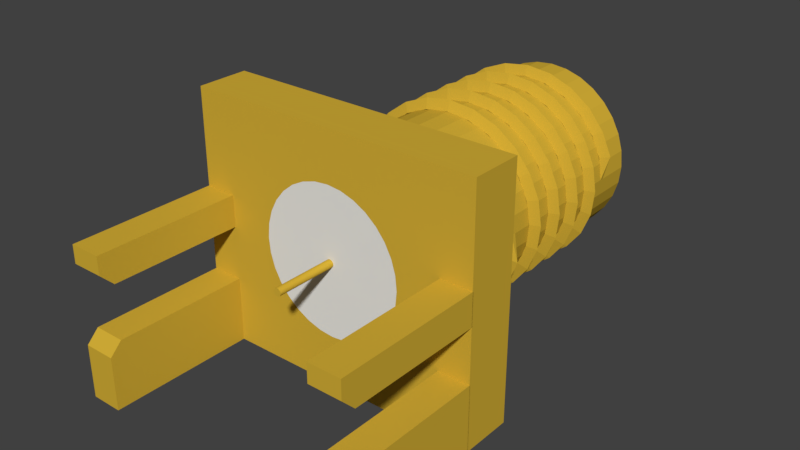 # Source: sma2.blend  (saved by Blender 2.79.0; exported with 4.5.12 LTS)
import bpy
from mathutils import Matrix  # noqa: F401  (used for matrix-valued properties, if any)

bpy.ops.wm.read_factory_settings(use_empty=True)
scene = bpy.context.scene
scene.name = 'Scene'

# ---- collections
col_collection_1 = bpy.data.collections.new('Collection 1'); scene.collection.children.link(col_collection_1)

# ---- materials (node trees are filled in below, after node groups)
mat_shape_1570 = bpy.data.materials.new('SHAPE_1570')
mat_shape_1570.alpha_threshold = 0.0
mat_shape_1570.use_transparent_shadow = False
mat_shape_1570.diffuse_color = (0.6584, 0.4287, 0.0382, 1.0)
mat_shape_1570.specular_color = (0.3, 0.4, 0.15)
mat_shape_1570.roughness = 0.5
mat_shape_1336 = bpy.data.materials.new('SHAPE_1336')
mat_shape_1336.alpha_threshold = 0.0
mat_shape_1336.use_transparent_shadow = False
mat_shape_1336.diffuse_color = (0.824, 0.82, 0.781, 1.0)
mat_shape_1336.specular_color = (0.328, 0.258, 0.172)
mat_shape_1336.roughness = 0.5

# ---- material node trees

# ---- world
world_world = bpy.data.worlds.new('World'); scene.world = world_world
world_world.color = (0.05088, 0.05088, 0.05088)
world_world.use_sun_shadow = False
world_world.sun_shadow_jitter_overblur = 0.0
world_world.cycles.sampling_method = 'MANUAL'

# ---- meshes
me_plane_001 = bpy.data.meshes.new('Plane.001')
me_plane_001.from_pydata([(-2.85, -0.3257, 8.354e-08), (-2.85, -0.1492, 8.354e-08), (-2.85, -0.02868, 1.254e-09), (-2.85, -0.01679, 1.254e-09), (-2.76, -0.284, 0.7396), (-3.074, -0.1075, 0.8237), (-2.76, 0.01298, 0.7396), (-2.76, 0.02487, 0.7396), (-2.475, -0.2423, 1.429), (-2.756, -0.06583, 1.591), (-2.475, 0.05465, 1.429), (-2.475, 0.06654, 1.429), (-2.021, -0.2007, 2.021), (-2.25, -0.02417, 2.25), (-2.021, 0.09632, 2.021), (-2.021, 0.1082, 2.021), (-1.429, -0.159, 2.475), (-1.591, 0.0175, 2.756), (-1.429, 0.138, 2.475), (-1.429, 0.1499, 2.475), (-0.7396, -0.1173, 2.76), (-0.8237, 0.05917, 3.074), (-0.7396, 0.1796, 2.76), (-0.7396, 0.1915, 2.76), (2.084e-07, -0.07567, 2.857), (2.227e-07, 0.1008, 3.183), (1.262e-07, 0.2213, 2.857), (1.262e-07, 0.2332, 2.857), (0.7396, -0.034, 2.76), (0.8237, 0.1425, 3.074), (0.7396, 0.263, 2.76), (0.7396, 0.2749, 2.76), (1.429, 0.007666, 2.475), (1.591, 0.1842, 2.756), (1.429, 0.3046, 2.475), (1.429, 0.3165, 2.475), (2.021, 0.04933, 2.021), (2.25, 0.2258, 2.25), (2.021, 0.3463, 2.021), (2.021, 0.3582, 2.021), (2.475, 0.091, 1.429), (2.756, 0.2675, 1.591), (2.475, 0.388, 1.429), (2.475, 0.3999, 1.429), (2.76, 0.1327, 0.7396), (3.074, 0.3092, 0.8237), (2.76, 0.4296, 0.7396), (2.76, 0.4415, 0.7396), (2.857, 0.1743, -3.333e-07), (3.183, 0.3508, -3.618e-07), (2.857, 0.4713, -2.511e-07), (2.857, 0.4832, -2.511e-07), (2.76, 0.216, -0.7396), (3.074, 0.3925, -0.8237), (2.76, 0.513, -0.7396), (2.76, 0.5249, -0.7396), (2.475, 0.2577, -1.429), (2.756, 0.4342, -1.591), (2.475, 0.5546, -1.429), (2.475, 0.5665, -1.429), (2.021, 0.2993, -2.021), (2.25, 0.4758, -2.25), (2.021, 0.5963, -2.021), (2.021, 0.6082, -2.021), (1.429, 0.341, -2.475), (1.591, 0.5175, -2.756), (1.429, 0.638, -2.475), (1.429, 0.6499, -2.475), (0.7396, 0.3827, -2.76), (0.8237, 0.5592, -3.074), (0.7396, 0.6796, -2.76), (0.7396, 0.6915, -2.76), (-1.176e-07, 0.4243, -2.857), (-1.215e-07, 0.6008, -3.183), (-3.533e-08, 0.7213, -2.857), (-3.533e-08, 0.7332, -2.857), (-0.7396, 0.466, -2.76), (-0.8237, 0.6425, -3.074), (-0.7396, 0.763, -2.76), (-0.7396, 0.7749, -2.76), (-1.429, 0.5077, -2.475), (-1.591, 0.6842, -2.756), (-1.429, 0.8046, -2.475), (-1.429, 0.8165, -2.475), (-2.021, 0.5493, -2.021), (-2.25, 0.7258, -2.25), (-2.021, 0.8463, -2.021), (-2.021, 0.8582, -2.021), (-2.475, 0.591, -1.429), (-2.756, 0.7675, -1.591), (-2.475, 0.888, -1.429), (-2.475, 0.8999, -1.429), (-2.76, 0.6327, -0.7396), (-3.074, 0.8092, -0.8237), (-2.76, 0.9296, -0.7396), (-2.76, 0.9415, -0.7396), (-2.857, 0.6743, 5.831e-07), (-3.183, 0.8508, 6.4e-07), (-2.857, 0.9713, 5.009e-07), (-2.857, 0.9832, 5.009e-07), (-2.76, 0.716, 0.7396), (-3.074, 0.8925, 0.8237), (-2.76, 1.013, 0.7396), (-2.76, 1.025, 0.7396), (-2.475, 0.7577, 1.429), (-2.756, 0.9342, 1.591), (-2.475, 1.055, 1.429), (-2.475, 1.067, 1.429), (-2.021, 0.7993, 2.021), (-2.25, 0.9758, 2.25), (-2.021, 1.096, 2.021), (-2.021, 1.108, 2.021), (-1.429, 0.841, 2.475), (-1.591, 1.017, 2.756), (-1.429, 1.138, 2.475), (-1.429, 1.15, 2.475), (-0.7396, 0.8827, 2.76), (-0.8237, 1.059, 3.074), (-0.7396, 1.18, 2.76), (-0.7396, 1.192, 2.76), (1.049e-06, 0.9243, 2.857), (1.159e-06, 1.101, 3.183), (9.664e-07, 1.221, 2.857), (9.664e-07, 1.233, 2.857), (0.7396, 0.966, 2.76), (0.8237, 1.142, 3.074), (0.7396, 1.263, 2.76), (0.7396, 1.275, 2.76), (1.429, 1.008, 2.475), (1.591, 1.184, 2.756), (1.429, 1.305, 2.475), (1.429, 1.317, 2.475), (2.021, 1.049, 2.021), (2.25, 1.226, 2.25), (2.021, 1.346, 2.021), (2.021, 1.358, 2.021), (2.475, 1.091, 1.429), (2.756, 1.267, 1.591), (2.475, 1.388, 1.429), (2.475, 1.4, 1.429), (2.76, 1.133, 0.7396), (3.074, 1.309, 0.8237), (2.76, 1.43, 0.7396), (2.76, 1.442, 0.7396), (2.857, 1.174, -1.517e-07), (3.183, 1.351, -1.594e-07), (2.857, 1.471, -6.94e-08), (2.857, 1.483, -6.94e-08), (2.76, 1.216, -0.7396), (3.074, 1.392, -0.8237), (2.76, 1.513, -0.7396), (2.76, 1.525, -0.7396), (2.475, 1.258, -1.429), (2.756, 1.434, -1.591), (2.475, 1.555, -1.429), (2.475, 1.567, -1.429), (2.021, 1.299, -2.021), (2.25, 1.476, -2.25), (2.021, 1.596, -2.021), (2.021, 1.608, -2.021), (1.429, 1.341, -2.475), (1.591, 1.517, -2.756), (1.429, 1.638, -2.475), (1.429, 1.65, -2.475), (0.7396, 1.383, -2.76), (0.8237, 1.559, -3.074), (0.7396, 1.68, -2.76), (0.7396, 1.692, -2.76), (-1.98e-06, 1.424, -2.857), (-2.196e-06, 1.601, -3.183), (-1.897e-06, 1.721, -2.857), (-1.897e-06, 1.733, -2.857), (-0.7396, 1.466, -2.76), (-0.8237, 1.642, -3.074), (-0.7396, 1.763, -2.76), (-0.7396, 1.775, -2.76), (-1.429, 1.508, -2.475), (-1.591, 1.684, -2.756), (-1.429, 1.805, -2.475), (-1.429, 1.817, -2.475), (-2.021, 1.549, -2.021), (-2.25, 1.726, -2.25), (-2.021, 1.846, -2.021), (-2.021, 1.858, -2.021), (-2.475, 1.591, -1.429), (-2.756, 1.767, -1.591), (-2.475, 1.888, -1.429), (-2.475, 1.9, -1.429), (-2.76, 1.633, -0.7396), (-3.074, 1.809, -0.8237), (-2.76, 1.93, -0.7396), (-2.76, 1.942, -0.7396), (-2.857, 1.674, 1.083e-06), (-3.183, 1.851, 1.196e-06), (-2.857, 1.971, 1e-06), (-2.857, 1.983, 1e-06), (-2.76, 1.716, 0.7396), (-3.074, 1.892, 0.8237), (-2.76, 2.013, 0.7396), (-2.76, 2.025, 0.7396), (-2.475, 1.758, 1.429), (-2.756, 1.934, 1.591), (-2.475, 2.055, 1.429), (-2.475, 2.067, 1.429), (-2.021, 1.799, 2.021), (-2.25, 1.976, 2.25), (-2.021, 2.096, 2.021), (-2.021, 2.108, 2.021), (-1.429, 1.841, 2.475), (-1.591, 2.017, 2.756), (-1.429, 2.138, 2.475), (-1.429, 2.15, 2.475), (-0.7396, 1.883, 2.76), (-0.8237, 2.059, 3.074), (-0.7396, 2.18, 2.76), (-0.7396, 2.192, 2.76), (1.858e-07, 1.924, 2.857), (1.974e-07, 2.101, 3.183), (1.035e-07, 2.221, 2.857), (1.035e-07, 2.233, 2.857), (0.7396, 1.966, 2.76), (0.8237, 2.142, 3.074), (0.7396, 2.263, 2.76), (0.7396, 2.275, 2.76), (1.429, 2.008, 2.475), (1.591, 2.184, 2.756), (1.429, 2.305, 2.475), (1.429, 2.317, 2.475), (2.021, 2.049, 2.021), (2.25, 2.226, 2.25), (2.021, 2.346, 2.021), (2.021, 2.358, 2.021), (2.475, 2.091, 1.429), (2.756, 2.267, 1.591), (2.475, 2.388, 1.429), (2.475, 2.4, 1.429), (2.76, 2.133, 0.7396), (3.074, 2.309, 0.8237), (2.76, 2.43, 0.7396), (2.76, 2.442, 0.7396), (2.857, 2.174, -2.014e-06), (3.183, 2.351, -2.234e-06), (2.857, 2.471, -1.932e-06), (2.857, 2.483, -1.932e-06), (2.76, 2.216, -0.7396), (3.074, 2.392, -0.8237), (2.76, 2.513, -0.7396), (2.76, 2.525, -0.7396), (2.475, 2.258, -1.429), (2.756, 2.434, -1.591), (2.475, 2.555, -1.429), (2.475, 2.567, -1.429), (2.021, 2.299, -2.021), (2.25, 2.476, -2.25), (2.021, 2.596, -2.021), (2.021, 2.608, -2.021), (1.429, 2.341, -2.475), (1.591, 2.517, -2.756), (1.429, 2.638, -2.475), (1.429, 2.65, -2.475), (0.7396, 2.383, -2.76), (0.8237, 2.559, -3.074), (0.7396, 2.68, -2.76), (0.7396, 2.692, -2.76), (-3.842e-06, 2.424, -2.857), (-4.27e-06, 2.601, -3.183), (-3.76e-06, 2.721, -2.857), (-3.76e-06, 2.733, -2.857), (-0.7396, 2.466, -2.76), (-0.8237, 2.642, -3.074), (-0.7396, 2.763, -2.76), (-0.7396, 2.775, -2.76), (-1.429, 2.508, -2.475), (-1.591, 2.684, -2.756), (-1.429, 2.805, -2.475), (-1.429, 2.817, -2.475), (-2.021, 2.549, -2.021), (-2.25, 2.726, -2.25), (-2.021, 2.846, -2.021), (-2.021, 2.858, -2.021), (-2.475, 2.591, -1.429), (-2.756, 2.767, -1.591), (-2.475, 2.888, -1.429), (-2.475, 2.9, -1.429), (-2.76, 2.633, -0.7396), (-3.074, 2.809, -0.8237), (-2.76, 2.93, -0.7396), (-2.76, 2.942, -0.7396), (-2.857, 2.674, 2.198e-07), (-3.183, 2.851, 2.353e-07), (-2.857, 2.971, 1.376e-07), (-2.857, 2.983, 1.376e-07), (-2.76, 2.716, 0.7396), (-3.074, 2.892, 0.8237), (-2.76, 3.013, 0.7396), (-2.76, 3.025, 0.7396), (-2.475, 2.758, 1.429), (-2.756, 2.934, 1.591), (-2.475, 3.055, 1.429), (-2.475, 3.067, 1.429), (-2.021, 2.799, 2.021), (-2.25, 2.976, 2.25), (-2.021, 3.096, 2.021), (-2.021, 3.108, 2.021), (-1.429, 2.841, 2.475), (-1.591, 3.017, 2.756), (-1.429, 3.138, 2.475), (-1.429, 3.15, 2.475), (-0.7396, 2.883, 2.76), (-0.8237, 3.059, 3.074), (-0.7396, 3.18, 2.76), (-0.7396, 3.192, 2.76), (2.048e-06, 2.924, 2.857), (2.271e-06, 3.101, 3.183), (1.966e-06, 3.221, 2.857), (1.966e-06, 3.233, 2.857), (0.7396, 2.966, 2.76), (0.8237, 3.142, 3.074), (0.7396, 3.263, 2.76), (0.7396, 3.275, 2.76), (1.429, 3.008, 2.475), (1.591, 3.184, 2.756), (1.429, 3.305, 2.475), (1.429, 3.317, 2.475), (2.021, 3.049, 2.021), (2.25, 3.226, 2.25), (2.021, 3.346, 2.021), (2.021, 3.358, 2.021), (2.475, 3.091, 1.429), (2.756, 3.267, 1.591), (2.475, 3.388, 1.429), (2.475, 3.4, 1.429), (2.76, 3.133, 0.7396), (3.074, 3.309, 0.8237), (2.76, 3.43, 0.7396), (2.76, 3.442, 0.7396), (2.857, 3.174, -3.876e-06), (3.183, 3.351, -4.308e-06), (2.857, 3.471, -3.794e-06), (2.857, 3.483, -3.794e-06), (2.76, 3.216, -0.7396), (3.074, 3.392, -0.8237), (2.76, 3.513, -0.7396), (2.76, 3.525, -0.7396), (2.475, 3.258, -1.429), (2.756, 3.434, -1.591), (2.475, 3.555, -1.429), (2.475, 3.567, -1.429), (2.021, 3.299, -2.021), (2.25, 3.476, -2.25), (2.021, 3.596, -2.021), (2.021, 3.608, -2.021), (1.429, 3.341, -2.475), (1.591, 3.517, -2.756), (1.429, 3.638, -2.475), (1.429, 3.65, -2.475), (0.7396, 3.383, -2.76), (0.8237, 3.559, -3.074), (0.7396, 3.68, -2.76), (0.7396, 3.692, -2.76), (-2.539e-07, 3.424, -2.857), (-2.733e-07, 3.601, -3.183), (-1.716e-07, 3.721, -2.857), (-1.716e-07, 3.733, -2.857), (-0.7396, 3.466, -2.76), (-0.8237, 3.642, -3.074), (-0.7396, 3.763, -2.76), (-0.7396, 3.775, -2.76), (-1.429, 3.508, -2.475), (-1.591, 3.684, -2.756), (-1.429, 3.805, -2.475), (-1.429, 3.817, -2.475), (-2.021, 3.549, -2.021), (-2.25, 3.726, -2.25), (-2.021, 3.846, -2.021), (-2.021, 3.858, -2.021), (-2.475, 3.591, -1.429), (-2.756, 3.767, -1.591), (-2.475, 3.888, -1.429), (-2.475, 3.9, -1.429), (-2.76, 3.633, -0.7396), (-3.074, 3.809, -0.8237), (-2.76, 3.93, -0.7396), (-2.76, 3.942, -0.7396), (-2.857, 3.674, 2.082e-06), (-3.183, 3.851, 2.309e-06), (-2.857, 3.971, 2e-06), (-2.857, 3.983, 2e-06), (-2.76, 3.716, 0.7396), (-3.074, 3.892, 0.8237), (-2.76, 4.013, 0.7396), (-2.76, 4.025, 0.7396), (-2.475, 3.758, 1.429), (-2.756, 3.934, 1.591), (-2.475, 4.055, 1.429), (-2.475, 4.067, 1.429), (-2.021, 3.799, 2.021), (-2.25, 3.976, 2.25), (-2.021, 4.096, 2.021), (-2.021, 4.108, 2.021), (-1.429, 3.841, 2.475), (-1.591, 4.017, 2.756), (-1.429, 4.138, 2.475), (-1.429, 4.15, 2.475), (-0.7396, 3.883, 2.76), (-0.8237, 4.059, 3.074), (-0.7396, 4.18, 2.76), (-0.7396, 4.192, 2.76), (3.91e-06, 3.924, 2.857), (4.346e-06, 4.101, 3.183), (3.828e-06, 4.221, 2.857), (3.828e-06, 4.233, 2.857), (0.7396, 3.966, 2.76), (0.8237, 4.142, 3.074), (0.7396, 4.263, 2.76), (0.7396, 4.275, 2.76), (1.429, 4.008, 2.475), (1.591, 4.184, 2.756), (1.429, 4.305, 2.475), (1.429, 4.317, 2.475), (2.021, 4.049, 2.02), (2.25, 4.226, 2.25), (2.021, 4.346, 2.02), (2.021, 4.358, 2.02), (2.475, 4.091, 1.429), (2.756, 4.267, 1.591), (2.475, 4.388, 1.429), (2.475, 4.4, 1.429), (2.76, 4.133, 0.7396), (3.074, 4.309, 0.8237), (2.76, 4.43, 0.7396), (2.76, 4.442, 0.7396), (2.857, 4.174, -2.88e-07), (3.183, 4.351, -3.113e-07), (2.857, 4.471, -2.057e-07), (2.857, 4.483, -2.057e-07), (2.76, 4.216, -0.7396), (3.074, 4.392, -0.8237), (2.76, 4.513, -0.7396), (2.76, 4.525, -0.7396), (2.475, 4.258, -1.429), (2.756, 4.434, -1.591), (2.475, 4.555, -1.429), (2.475, 4.567, -1.429), (2.021, 4.299, -2.021), (2.25, 4.476, -2.25), (2.021, 4.596, -2.021), (2.021, 4.608, -2.021), (1.429, 4.341, -2.475), (1.591, 4.517, -2.756), (1.429, 4.638, -2.475), (1.429, 4.65, -2.475), (0.7396, 4.383, -2.76), (0.8237, 4.559, -3.074), (0.7396, 4.68, -2.76), (0.7396, 4.692, -2.76), (-2.116e-06, 4.424, -2.857), (-2.347e-06, 4.601, -3.183), (-2.034e-06, 4.721, -2.857), (-2.034e-06, 4.733, -2.857), (-0.7396, 4.466, -2.76), (-0.8237, 4.642, -3.074), (-0.7396, 4.763, -2.76), (-0.7396, 4.775, -2.76), (-1.429, 4.508, -2.475), (-1.591, 4.684, -2.756), (-1.429, 4.805, -2.475), (-1.429, 4.817, -2.475), (-2.021, 4.549, -2.021), (-2.25, 4.726, -2.25), (-2.021, 4.846, -2.021), (-2.021, 4.858, -2.021), (-2.475, 4.591, -1.429), (-2.756, 4.767, -1.591), (-2.475, 4.888, -1.429), (-2.475, 4.9, -1.429), (-2.76, 4.633, -0.7396), (-3.074, 4.809, -0.8237), (-2.76, 4.93, -0.7396), (-2.76, 4.942, -0.7396), (-2.85, 4.674, 3.944e-06), (-2.85, 4.851, 0.04281), (-2.85, 4.971, 3.862e-06), (-2.85, 4.983, 3.862e-06), (0.0, 3.585, -0.125), (0.02439, 3.585, -0.1226), (0.04784, 3.585, -0.1155), (0.06945, 3.585, -0.1039), (0.08839, 3.585, -0.08839), (0.1039, 3.585, -0.06945), (0.1155, 3.585, -0.04784), (0.1226, 3.585, -0.02439), (0.125, 3.585, -1.661e-07), (0.1226, 3.585, 0.02439), (0.1155, 3.585, 0.04784), (0.1039, 3.585, 0.06945), (0.08839, 3.585, 0.08839), (0.06945, 3.585, 0.1039), (0.04784, 3.585, 0.1155), (0.02439, 3.585, 0.1226), (-4.073e-08, 3.585, 0.125), (-0.02439, 3.585, 0.1226), (-0.04784, 3.585, 0.1155), (-0.06945, 3.585, 0.1039), (-0.08839, 3.585, 0.08839), (-0.1039, 3.585, 0.06945), (-0.1155, 3.585, 0.04784), (-0.1226, 3.585, 0.02439), (-0.125, 3.585, -2.774e-07), (-0.1226, 3.585, -0.02439), (-0.1155, 3.585, -0.04784), (-0.1039, 3.585, -0.06945), (-0.08839, 3.585, -0.08839), (-0.06945, 3.585, -0.1039), (-0.04784, 3.585, -0.1155), (-0.02439, 3.585, -0.1226), (0.0, 0.675, -0.15), (0.0, 3.675, -0.15), (0.02926, 0.675, -0.1471), (0.02926, 3.675, -0.1471), (0.0574, 0.675, -0.1386), (0.0574, 3.675, -0.1386), (0.08334, 0.675, -0.1247), (0.08334, 3.675, -0.1247), (0.1061, 0.675, -0.1061), (0.1061, 3.675, -0.1061), (0.1247, 0.675, -0.08334), (0.1247, 3.675, -0.08334), (0.1386, 0.675, -0.0574), (0.1386, 3.675, -0.0574), (0.1471, 0.675, -0.02926), (0.1471, 3.675, -0.02926), (0.15, 0.675, -4.083e-08), (0.15, 3.675, -1.72e-07), (0.1471, 0.675, 0.02926), (0.1471, 3.675, 0.02926), (0.1386, 0.675, 0.0574), (0.1386, 3.675, 0.0574), (0.1247, 0.675, 0.08334), (0.1247, 3.675, 0.08334), (0.1061, 0.675, 0.1061), (0.1061, 3.675, 0.1061), (0.08334, 0.675, 0.1247), (0.08334, 3.675, 0.1247), (0.0574, 0.675, 0.1386), (0.0574, 3.675, 0.1386), (0.02926, 0.675, 0.1471), (0.02926, 3.675, 0.1471), (-4.888e-08, 0.675, 0.15), (-4.888e-08, 3.675, 0.15), (-0.02926, 0.675, 0.1471), (-0.02926, 3.675, 0.1471), (-0.0574, 0.675, 0.1386), (-0.0574, 3.675, 0.1386), (-0.08334, 0.675, 0.1247), (-0.08334, 3.675, 0.1247), (-0.1061, 0.675, 0.1061), (-0.1061, 3.675, 0.1061), (-0.1247, 0.675, 0.08334), (-0.1247, 3.675, 0.08334), (-0.1386, 0.675, 0.0574), (-0.1386, 3.675, 0.0574), (-0.1471, 0.675, 0.02926), (-0.1471, 3.675, 0.02926), (-0.15, 0.675, -1.743e-07), (-0.15, 3.675, -3.055e-07), (-0.1471, 0.675, -0.02926), (-0.1471, 3.675, -0.02926), (-0.1386, 0.675, -0.0574), (-0.1386, 3.675, -0.0574), (-0.1247, 0.675, -0.08334), (-0.1247, 3.675, -0.08334), (-0.1061, 0.675, -0.1061), (-0.1061, 3.675, -0.1061), (-0.08334, 0.675, -0.1247), (-0.08334, 3.675, -0.1247), (-0.0574, 0.675, -0.1386), (-0.0574, 3.675, -0.1386), (-0.02926, 0.675, -0.1471), (-0.02926, 3.675, -0.1471), (0.1039, 0.675, 0.06945), (0.0, 0.675, -0.125), (-0.02439, 0.675, -0.1226), (-0.04784, 0.675, -0.1155), (-0.1155, 0.675, 0.04784), (-0.1039, 0.675, 0.06945), (-0.1226, 0.675, 0.02439), (-0.08839, 0.675, 0.08839), (-0.02439, 0.675, 0.1226), (-4.073e-08, 0.675, 0.125), (-0.04784, 0.675, 0.1155), (0.1226, 0.675, -0.02439), (0.06945, 0.675, -0.1039), (0.125, 0.675, -3.894e-08), (0.1155, 0.675, -0.04784), (0.02439, 0.675, 0.1226), (-0.08839, 0.675, -0.08839), (-0.06945, 0.675, -0.1039), (-0.1039, 0.675, -0.06945), (0.1226, 0.675, 0.02439), (0.06945, 0.675, 0.1039), (0.08839, 0.675, 0.08839), (0.1155, 0.675, 0.04784), (-0.125, 0.675, -1.502e-07), (-0.06945, 0.675, 0.1039), (-0.1226, 0.675, -0.02439), (0.08839, 0.675, -0.08839), (0.04784, 0.675, 0.1155), (0.1039, 0.675, -0.06945), (-0.1155, 0.675, -0.04784), (0.04784, 0.675, -0.1155), (0.02439, 0.675, -0.1226), (0.0, 9.325, -0.125), (0.0, 11.32, -0.125), (0.02439, 9.325, -0.1226), (0.02439, 11.32, -0.1226), (0.04784, 9.325, -0.1155), (0.04784, 11.32, -0.1155), (0.06945, 9.325, -0.1039), (0.06945, 11.32, -0.1039), (0.08839, 9.325, -0.08839), (0.08839, 11.32, -0.08839), (0.1039, 9.325, -0.06945), (0.1039, 11.32, -0.06945), (0.1155, 9.325, -0.04784), (0.1155, 11.32, -0.04784), (0.1226, 9.325, -0.02439), (0.1226, 11.32, -0.02439), (0.125, 9.325, -4.17e-07), (0.125, 11.32, -5.045e-07), (0.1226, 9.325, 0.02439), (0.1226, 11.32, 0.02439), (0.1155, 9.325, 0.04784), (0.1155, 11.32, 0.04783), (0.1039, 9.325, 0.06945), (0.1039, 11.32, 0.06945), (0.08839, 9.325, 0.08839), (0.08839, 11.32, 0.08839), (0.06945, 9.325, 0.1039), (0.06945, 11.32, 0.1039), (0.04784, 9.325, 0.1155), (0.04784, 11.32, 0.1155), (0.02439, 9.325, 0.1226), (0.02439, 11.32, 0.1226), (-4.073e-08, 9.325, 0.125), (-4.073e-08, 11.32, 0.125), (-0.02439, 9.325, 0.1226), (-0.02439, 11.32, 0.1226), (-0.04784, 9.325, 0.1155), (-0.04784, 11.32, 0.1155), (-0.06945, 9.325, 0.1039), (-0.06945, 11.32, 0.1039), (-0.08839, 9.325, 0.08839), (-0.08839, 11.32, 0.08839), (-0.1039, 9.325, 0.06945), (-0.1039, 11.32, 0.06945), (-0.1155, 9.325, 0.04783), (-0.1155, 11.32, 0.04783), (-0.1226, 9.325, 0.02439), (-0.1226, 11.32, 0.02439), (-0.125, 9.325, -5.283e-07), (-0.125, 11.32, -6.157e-07), (-0.1226, 9.325, -0.02439), (-0.1226, 11.32, -0.02439), (-0.1155, 9.325, -0.04784), (-0.1155, 11.32, -0.04784), (-0.1039, 9.325, -0.06945), (-0.1039, 11.32, -0.06945), (-0.08839, 9.325, -0.08839), (-0.08839, 11.32, -0.08839), (-0.06945, 9.325, -0.1039), (-0.06945, 11.32, -0.1039), (-0.04784, 9.325, -0.1155), (-0.04784, 11.32, -0.1155), (-0.02439, 9.325, -0.1226), (-0.02439, 11.32, -0.1226), (3.74, 9.3, -1.85), (3.74, 9.3, -3.96), (3.74, 14.05, -3.96), (4.76, 9.3, -1.85), (4.76, 9.3, -3.96), (4.76, 14.05, -3.96), (4.76, 14.05, -2.239), (4.76, 13.66, -1.85), (3.74, 14.05, -2.239), (3.74, 13.66, -1.85), (-4.76, 9.3, -1.85), (-4.76, 9.3, -3.96), (-4.76, 14.05, -3.96), (-3.74, 9.3, -1.85), (-3.74, 9.3, -3.96), (-3.74, 14.05, -3.96), (-3.74, 14.05, -2.239), (-3.74, 13.66, -1.85), (-4.76, 14.05, -2.239), (-4.76, 13.66, -1.85), (-4.76, 9.3, 0.9), (-4.76, 14.05, 0.9), (-4.76, 9.3, -0.12), (-3.74, 9.3, 0.9), (-3.74, 14.05, 0.9), (-3.74, 9.3, -0.12), (-4.76, 13.62, -0.12), (-3.74, 13.62, -0.12), (-3.74, 14.05, 0.3147), (-4.76, 14.05, 0.3147), (3.74, 9.3, 0.9), (3.74, 14.05, 0.9), (3.74, 9.3, -0.12), (4.76, 9.3, 0.9), (4.76, 14.05, 0.9), (4.76, 9.3, -0.12), (3.74, 13.62, -0.12), (4.76, 13.62, -0.12), (4.76, 14.05, 0.3147), (3.74, 14.05, 0.3147), (0.0, 4.175, -0.15), (0.02926, 4.175, -0.1471), (0.0574, 4.175, -0.1386), (0.08334, 4.175, -0.1247), (0.1061, 4.175, -0.1061), (0.1247, 4.175, -0.08334), (0.1386, 4.175, -0.0574), (0.1471, 4.175, -0.02926), (0.15, 4.175, -1.938e-07), (0.1471, 4.175, 0.02926), (0.1386, 4.175, 0.0574), (0.1247, 4.175, 0.08334), (0.1061, 4.175, 0.1061), (0.08334, 4.175, 0.1247), (0.0574, 4.175, 0.1386), (0.02926, 4.175, 0.1471), (-4.888e-08, 4.175, 0.15), (-0.02926, 4.175, 0.1471), (-0.0574, 4.175, 0.1386), (-0.08334, 4.175, 0.1247), (-0.1061, 4.175, 0.1061), (-0.1247, 4.175, 0.08334), (-0.1386, 4.175, 0.0574), (-0.1471, 4.175, 0.02926), (-0.15, 4.175, -3.273e-07), (-0.1471, 4.175, -0.02926), (-0.1386, 4.175, -0.0574), (-0.1247, 4.175, -0.08334), (-0.1061, 4.175, -0.1061), (-0.08334, 4.175, -0.1247), (-0.0574, 4.175, -0.1386), (-0.02926, 4.175, -0.1471), (0.0, 0.675, -2.35), (0.0, 9.325, -2.35), (0.4585, 0.675, -2.305), (0.4585, 9.325, -2.305), (0.8993, 0.675, -2.171), (0.8993, 9.325, -2.171), (1.306, 0.675, -1.954), (1.306, 9.325, -1.954), (1.662, 0.675, -1.662), (1.662, 9.325, -1.662), (1.954, 0.675, -1.306), (1.954, 9.325, -1.306), (2.171, 0.675, -0.8993), (2.171, 9.325, -0.8993), (2.305, 0.675, -0.4585), (2.305, 9.325, -0.4585), (2.35, 0.675, -2.069e-07), (2.35, 9.325, -5.85e-07), (2.305, 0.675, 0.4585), (2.305, 9.325, 0.4585), (2.171, 0.675, 0.8993), (2.171, 9.325, 0.8993), (1.954, 0.675, 1.306), (1.954, 9.325, 1.306), (1.662, 0.675, 1.662), (1.662, 9.325, 1.662), (1.306, 0.675, 1.954), (1.306, 9.325, 1.954), (0.8993, 0.675, 2.171), (0.8993, 9.325, 2.171), (0.4585, 0.675, 2.305), (0.4585, 9.325, 2.305), (-7.657e-07, 0.675, 2.35), (-7.657e-07, 9.325, 2.35), (-0.4585, 0.675, 2.305), (-0.4585, 9.325, 2.305), (-0.8993, 0.675, 2.171), (-0.8993, 9.325, 2.171), (-1.306, 0.675, 1.954), (-1.306, 9.325, 1.954), (-1.662, 0.675, 1.662), (-1.662, 9.325, 1.662), (-1.954, 0.675, 1.306), (-1.954, 9.325, 1.306), (-2.171, 0.675, 0.8993), (-2.171, 9.325, 0.8993), (-2.305, 0.675, 0.4585), (-2.305, 9.325, 0.4585), (-2.35, 0.675, -2.299e-06), (-2.35, 9.325, -2.677e-06), (-2.305, 0.675, -0.4585), (-2.305, 9.325, -0.4585), (-2.171, 0.675, -0.8993), (-2.171, 9.325, -0.8993), (-1.954, 0.675, -1.306), (-1.954, 9.325, -1.306), (-1.662, 0.675, -1.662), (-1.662, 9.325, -1.662), (-1.306, 0.675, -1.954), (-1.306, 9.325, -1.954), (-0.8993, 0.675, -2.171), (-0.8993, 9.325, -2.171), (-0.4585, 0.675, -2.305), (-0.4585, 9.325, -2.305), (0.1247, 0.675, 0.08334), (0.0, 0.675, -0.15), (-0.02926, 0.675, -0.1471), (-0.0574, 0.675, -0.1386), (-0.1386, 0.675, 0.0574), (-0.1247, 0.675, 0.08334), (-0.1471, 0.675, 0.02926), (-0.1061, 0.675, 0.1061), (-0.02926, 0.675, 0.1471), (-4.888e-08, 0.675, 0.15), (-0.0574, 0.675, 0.1386), (0.1471, 0.675, -0.02926), (0.08334, 0.675, -0.1247), (0.15, 0.675, -4.083e-08), (0.1386, 0.675, -0.0574), (0.02926, 0.675, 0.1471), (-0.1061, 0.675, -0.1061), (-0.08334, 0.675, -0.1247), (-0.1247, 0.675, -0.08334), (0.1471, 0.675, 0.02926), (0.08334, 0.675, 0.1247), (0.1061, 0.675, 0.1061), (0.1386, 0.675, 0.0574), (-0.15, 0.675, -1.743e-07), (-0.08334, 0.675, 0.1247), (-0.1471, 0.675, -0.02926), (0.1061, 0.675, -0.1061), (0.0574, 0.675, 0.1386), (0.1247, 0.675, -0.08334), (-0.1386, 0.675, -0.0574), (0.0574, 0.675, -0.1386), (0.02926, 0.675, -0.1471), (-4.76, 7.675, 3.96), (-4.76, 9.325, 3.96), (-4.76, 7.675, -3.96), (-4.76, 9.325, -3.96), (4.76, 7.675, 3.96), (4.76, 9.325, 3.96), (4.76, 7.675, -3.96), (4.76, 9.325, -3.96), (1.954, 9.325, 1.306), (1.954, 7.675, 1.306), (0.0, 9.325, -2.35), (0.0, 7.675, -2.35), (-0.4585, 9.325, -2.305), (-0.4585, 7.675, -2.305), (-0.8993, 9.325, -2.171), (-0.8993, 7.675, -2.171), (-2.171, 9.325, 0.8993), (-2.171, 7.675, 0.8993), (-1.954, 9.325, 1.306), (-1.954, 7.675, 1.306), (-2.305, 9.325, 0.4585), (-2.305, 7.675, 0.4585), (-1.662, 9.325, 1.662), (-1.662, 7.675, 1.662), (-0.4585, 9.325, 2.305), (-0.4585, 7.675, 2.305), (-7.657e-07, 9.325, 2.35), (-7.657e-07, 7.675, 2.35), (-0.8993, 9.325, 2.171), (-0.8993, 7.675, 2.171), (2.305, 9.325, -0.4585), (2.305, 7.675, -0.4585), (1.306, 9.325, -1.954), (1.306, 7.675, -1.954), (2.35, 9.325, -5.85e-07), (2.35, 7.675, -5.129e-07), (2.171, 9.325, -0.8993), (2.171, 7.675, -0.8993), (0.4585, 9.325, 2.305), (0.4585, 7.675, 2.305), (-1.662, 9.325, -1.662), (-1.662, 7.675, -1.662), (-1.306, 9.325, -1.954), (-1.306, 7.675, -1.954), (-1.954, 9.325, -1.306), (-1.954, 7.675, -1.306), (2.305, 9.325, 0.4585), (2.305, 7.675, 0.4585), (1.306, 9.325, 1.954), (1.306, 7.675, 1.954), (1.662, 9.325, 1.662), (1.662, 7.675, 1.662), (2.171, 9.325, 0.8993), (2.171, 7.675, 0.8993), (-2.35, 9.325, -2.677e-06), (-2.35, 7.675, -2.605e-06), (-1.306, 9.325, 1.954), (-1.306, 7.675, 1.954), (-2.305, 9.325, -0.4585), (-2.305, 7.675, -0.4585), (1.662, 9.325, -1.662), (1.662, 7.675, -1.662), (0.8993, 9.325, 2.171), (0.8993, 7.675, 2.171), (1.954, 9.325, -1.306), (1.954, 7.675, -1.306), (-2.171, 9.325, -0.8993), (-2.171, 7.675, -0.8993), (0.8993, 9.325, -2.171), (0.8993, 7.675, -2.171), (0.4585, 9.325, -2.305), (0.4585, 7.675, -2.305), (0.0, -1.325, -2.85), (0.0, 7.675, -2.85), (0.556, -1.325, -2.795), (0.556, 7.675, -2.795), (1.091, -1.325, -2.633), (1.091, 7.675, -2.633), (1.583, -1.325, -2.37), (1.583, 7.675, -2.37), (2.015, -1.325, -2.015), (2.015, 7.675, -2.015), (2.37, -1.325, -1.583), (2.37, 7.675, -1.583), (2.633, -1.325, -1.091), (2.633, 7.675, -1.091), (2.795, -1.325, -0.556), (2.795, 7.675, -0.556), (2.85, -1.325, -1.573e-07), (2.85, 7.675, -5.507e-07), (2.795, -1.325, 0.556), (2.795, 7.675, 0.556), (2.633, -1.325, 1.091), (2.633, 7.675, 1.091), (2.37, -1.325, 1.583), (2.37, 7.675, 1.583), (2.015, -1.325, 2.015), (2.015, 7.675, 2.015), (1.583, -1.325, 2.37), (1.583, 7.675, 2.37), (1.091, -1.325, 2.633), (1.091, 7.675, 2.633), (0.556, -1.325, 2.795), (0.556, 7.675, 2.795), (-9.286e-07, -1.325, 2.85), (-9.286e-07, 7.675, 2.85), (-0.556, -1.325, 2.795), (-0.556, 7.675, 2.795), (-1.091, -1.325, 2.633), (-1.091, 7.675, 2.633), (-1.583, -1.325, 2.37), (-1.583, 7.675, 2.37), (-2.015, -1.325, 2.015), (-2.015, 7.675, 2.015), (-2.37, -1.325, 1.583), (-2.37, 7.675, 1.583), (-2.633, -1.325, 1.091), (-2.633, 7.675, 1.091), (-2.795, -1.325, 0.556), (-2.795, 7.675, 0.556), (-2.85, -1.325, -2.694e-06), (-2.85, 7.675, -3.087e-06), (-2.795, -1.325, -0.556), (-2.795, 7.675, -0.556), (-2.633, -1.325, -1.091), (-2.633, 7.675, -1.091), (-2.37, -1.325, -1.583), (-2.37, 7.675, -1.583), (-2.015, -1.325, -2.015), (-2.015, 7.675, -2.015), (-1.583, -1.325, -2.37), (-1.583, 7.675, -2.37), (-1.091, -1.325, -2.633), (-1.091, 7.675, -2.633), (-0.556, -1.325, -2.795), (-0.556, 7.675, -2.795), (1.954, 7.675, 1.306), (1.954, -1.325, 1.306), (0.0, 7.675, -2.35), (0.0, -1.325, -2.35), (-0.4585, 7.675, -2.305), (-0.4585, -1.325, -2.305), (-0.8993, 7.675, -2.171), (-0.8993, -1.325, -2.171), (-2.171, 7.675, 0.8993), (-2.171, -1.325, 0.8993), (-1.954, 7.675, 1.306), (-1.954, -1.325, 1.306), (-2.305, 7.675, 0.4585), (-2.305, -1.325, 0.4585), (-1.662, 7.675, 1.662), (-1.662, -1.325, 1.662), (-0.4585, 7.675, 2.305), (-0.4585, -1.325, 2.305), (-7.657e-07, 7.675, 2.35), (-7.657e-07, -1.325, 2.35), (-0.8993, 7.675, 2.171), (-0.8993, -1.325, 2.171), (2.305, 7.675, -0.4585), (2.305, -1.325, -0.4585), (1.306, 7.675, -1.954), (1.306, -1.325, -1.954), (2.35, 7.675, -5.129e-07), (2.35, -1.325, -1.195e-07), (2.171, 7.675, -0.8993), (2.171, -1.325, -0.8993), (0.4585, 7.675, 2.305), (0.4585, -1.325, 2.305), (-1.662, 7.675, -1.662), (-1.662, -1.325, -1.662), (-1.306, 7.675, -1.954), (-1.306, -1.325, -1.954), (-1.954, 7.675, -1.306), (-1.954, -1.325, -1.306), (2.305, 7.675, 0.4585), (2.305, -1.325, 0.4585), (1.306, 7.675, 1.954), (1.306, -1.325, 1.954), (1.662, 7.675, 1.662), (1.662, -1.325, 1.662), (2.171, 7.675, 0.8993), (2.171, -1.325, 0.8993), (-2.35, 7.675, -2.605e-06), (-2.35, -1.325, -2.211e-06), (-1.306, 7.675, 1.954), (-1.306, -1.325, 1.954), (-2.305, 7.675, -0.4585), (-2.305, -1.325, -0.4585), (1.662, 7.675, -1.662), (1.662, -1.325, -1.662), (0.8993, 7.675, 2.171), (0.8993, -1.325, 2.171), (1.954, 7.675, -1.306), (1.954, -1.325, -1.306), (-2.171, 7.675, -0.8993), (-2.171, -1.325, -0.8993), (0.8993, 7.675, -2.171), (0.8993, -1.325, -2.171), (0.4585, 7.675, -2.305), (0.4585, -1.325, -2.305)], [], [(1, 0, 4, 5), (5, 4, 8, 9), (9, 8, 12, 13), (13, 12, 16, 17), (17, 16, 20, 21), (21, 20, 24, 25), (25, 24, 28, 29), (29, 28, 32, 33), (33, 32, 36, 37), (37, 36, 40, 41), (41, 40, 44, 45), (45, 44, 48, 49), (49, 48, 52, 53), (53, 52, 56, 57), (57, 56, 60, 61), (61, 60, 64, 65), (65, 64, 68, 69), (69, 68, 72, 73), (73, 72, 76, 77), (77, 76, 80, 81), (81, 80, 84, 85), (85, 84, 88, 89), (89, 88, 92, 93), (93, 92, 96, 97), (97, 96, 100, 101), (101, 100, 104, 105), (105, 104, 108, 109), (109, 108, 112, 113), (113, 112, 116, 117), (117, 116, 120, 121), (121, 120, 124, 125), (125, 124, 128, 129), (129, 128, 132, 133), (133, 132, 136, 137), (137, 136, 140, 141), (141, 140, 144, 145), (145, 144, 148, 149), (149, 148, 152, 153), (153, 152, 156, 157), (157, 156, 160, 161), (161, 160, 164, 165), (165, 164, 168, 169), (169, 168, 172, 173), (173, 172, 176, 177), (177, 176, 180, 181), (181, 180, 184, 185), (185, 184, 188, 189), (189, 188, 192, 193), (193, 192, 196, 197), (197, 196, 200, 201), (201, 200, 204, 205), (205, 204, 208, 209), (209, 208, 212, 213), (213, 212, 216, 217), (217, 216, 220, 221), (221, 220, 224, 225), (225, 224, 228, 229), (229, 228, 232, 233), (233, 232, 236, 237), (237, 236, 240, 241), (241, 240, 244, 245), (245, 244, 248, 249), (249, 248, 252, 253), (253, 252, 256, 257), (257, 256, 260, 261), (261, 260, 264, 265), (265, 264, 268, 269), (269, 268, 272, 273), (273, 272, 276, 277), (277, 276, 280, 281), (281, 280, 284, 285), (285, 284, 288, 289), (289, 288, 292, 293), (293, 292, 296, 297), (297, 296, 300, 301), (301, 300, 304, 305), (305, 304, 308, 309), (309, 308, 312, 313), (313, 312, 316, 317), (317, 316, 320, 321), (321, 320, 324, 325), (325, 324, 328, 329), (329, 328, 332, 333), (333, 332, 336, 337), (337, 336, 340, 341), (341, 340, 344, 345), (345, 344, 348, 349), (349, 348, 352, 353), (353, 352, 356, 357), (357, 356, 360, 361), (361, 360, 364, 365), (365, 364, 368, 369), (369, 368, 372, 373), (373, 372, 376, 377), (377, 376, 380, 381), (381, 380, 384, 385), (385, 384, 388, 389), (389, 388, 392, 393), (393, 392, 396, 397), (397, 396, 400, 401), (401, 400, 404, 405), (405, 404, 408, 409), (409, 408, 412, 413), (413, 412, 416, 417), (417, 416, 420, 421), (421, 420, 424, 425), (425, 424, 428, 429), (429, 428, 432, 433), (433, 432, 436, 437), (437, 436, 440, 441), (441, 440, 444, 445), (445, 444, 448, 449), (449, 448, 452, 453), (453, 452, 456, 457), (457, 456, 460, 461), (461, 460, 464, 465), (465, 464, 468, 469), (469, 468, 472, 473), (473, 472, 476, 477), (477, 476, 480, 481), (2, 1, 5, 6), (6, 5, 9, 10), (10, 9, 13, 14), (14, 13, 17, 18), (18, 17, 21, 22), (22, 21, 25, 26), (26, 25, 29, 30), (30, 29, 33, 34), (34, 33, 37, 38), (38, 37, 41, 42), (42, 41, 45, 46), (46, 45, 49, 50), (50, 49, 53, 54), (54, 53, 57, 58), (58, 57, 61, 62), (62, 61, 65, 66), (66, 65, 69, 70), (70, 69, 73, 74), (74, 73, 77, 78), (78, 77, 81, 82), (82, 81, 85, 86), (86, 85, 89, 90), (90, 89, 93, 94), (94, 93, 97, 98), (98, 97, 101, 102), (102, 101, 105, 106), (106, 105, 109, 110), (110, 109, 113, 114), (114, 113, 117, 118), (118, 117, 121, 122), (122, 121, 125, 126), (126, 125, 129, 130), (130, 129, 133, 134), (134, 133, 137, 138), (138, 137, 141, 142), (142, 141, 145, 146), (146, 145, 149, 150), (150, 149, 153, 154), (154, 153, 157, 158), (158, 157, 161, 162), (162, 161, 165, 166), (166, 165, 169, 170), (170, 169, 173, 174), (174, 173, 177, 178), (178, 177, 181, 182), (182, 181, 185, 186), (186, 185, 189, 190), (190, 189, 193, 194), (194, 193, 197, 198), (198, 197, 201, 202), (202, 201, 205, 206), (206, 205, 209, 210), (210, 209, 213, 214), (214, 213, 217, 218), (218, 217, 221, 222), (222, 221, 225, 226), (226, 225, 229, 230), (230, 229, 233, 234), (234, 233, 237, 238), (238, 237, 241, 242), (242, 241, 245, 246), (246, 245, 249, 250), (250, 249, 253, 254), (254, 253, 257, 258), (258, 257, 261, 262), (262, 261, 265, 266), (266, 265, 269, 270), (270, 269, 273, 274), (274, 273, 277, 278), (278, 277, 281, 282), (282, 281, 285, 286), (286, 285, 289, 290), (290, 289, 293, 294), (294, 293, 297, 298), (298, 297, 301, 302), (302, 301, 305, 306), (306, 305, 309, 310), (310, 309, 313, 314), (314, 313, 317, 318), (318, 317, 321, 322), (322, 321, 325, 326), (326, 325, 329, 330), (330, 329, 333, 334), (334, 333, 337, 338), (338, 337, 341, 342), (342, 341, 345, 346), (346, 345, 349, 350), (350, 349, 353, 354), (354, 353, 357, 358), (358, 357, 361, 362), (362, 361, 365, 366), (366, 365, 369, 370), (370, 369, 373, 374), (374, 373, 377, 378), (378, 377, 381, 382), (382, 381, 385, 386), (386, 385, 389, 390), (390, 389, 393, 394), (394, 393, 397, 398), (398, 397, 401, 402), (402, 401, 405, 406), (406, 405, 409, 410), (410, 409, 413, 414), (414, 413, 417, 418), (418, 417, 421, 422), (422, 421, 425, 426), (426, 425, 429, 430), (430, 429, 433, 434), (434, 433, 437, 438), (438, 437, 441, 442), (442, 441, 445, 446), (446, 445, 449, 450), (450, 449, 453, 454), (454, 453, 457, 458), (458, 457, 461, 462), (462, 461, 465, 466), (466, 465, 469, 470), (470, 469, 473, 474), (474, 473, 477, 478), (478, 477, 481, 482), (3, 2, 6, 7), (7, 6, 10, 11), (11, 10, 14, 15), (15, 14, 18, 19), (19, 18, 22, 23), (23, 22, 26, 27), (27, 26, 30, 31), (31, 30, 34, 35), (35, 34, 38, 39), (39, 38, 42, 43), (43, 42, 46, 47), (47, 46, 50, 51), (51, 50, 54, 55), (55, 54, 58, 59), (59, 58, 62, 63), (63, 62, 66, 67), (67, 66, 70, 71), (71, 70, 74, 75), (75, 74, 78, 79), (79, 78, 82, 83), (83, 82, 86, 87), (87, 86, 90, 91), (91, 90, 94, 95), (95, 94, 98, 99), (99, 98, 102, 103), (103, 102, 106, 107), (107, 106, 110, 111), (111, 110, 114, 115), (115, 114, 118, 119), (119, 118, 122, 123), (123, 122, 126, 127), (127, 126, 130, 131), (131, 130, 134, 135), (135, 134, 138, 139), (139, 138, 142, 143), (143, 142, 146, 147), (147, 146, 150, 151), (151, 150, 154, 155), (155, 154, 158, 159), (159, 158, 162, 163), (163, 162, 166, 167), (167, 166, 170, 171), (171, 170, 174, 175), (175, 174, 178, 179), (179, 178, 182, 183), (183, 182, 186, 187), (187, 186, 190, 191), (191, 190, 194, 195), (195, 194, 198, 199), (199, 198, 202, 203), (203, 202, 206, 207), (207, 206, 210, 211), (211, 210, 214, 215), (215, 214, 218, 219), (219, 218, 222, 223), (223, 222, 226, 227), (227, 226, 230, 231), (231, 230, 234, 235), (235, 234, 238, 239), (239, 238, 242, 243), (243, 242, 246, 247), (247, 246, 250, 251), (251, 250, 254, 255), (255, 254, 258, 259), (259, 258, 262, 263), (263, 262, 266, 267), (267, 266, 270, 271), (271, 270, 274, 275), (275, 274, 278, 279), (279, 278, 282, 283), (283, 282, 286, 287), (287, 286, 290, 291), (291, 290, 294, 295), (295, 294, 298, 299), (299, 298, 302, 303), (303, 302, 306, 307), (307, 306, 310, 311), (311, 310, 314, 315), (315, 314, 318, 319), (319, 318, 322, 323), (323, 322, 326, 327), (327, 326, 330, 331), (331, 330, 334, 335), (335, 334, 338, 339), (339, 338, 342, 343), (343, 342, 346, 347), (347, 346, 350, 351), (351, 350, 354, 355), (355, 354, 358, 359), (359, 358, 362, 363), (363, 362, 366, 367), (367, 366, 370, 371), (371, 370, 374, 375), (375, 374, 378, 379), (379, 378, 382, 383), (383, 382, 386, 387), (387, 386, 390, 391), (391, 390, 394, 395), (395, 394, 398, 399), (399, 398, 402, 403), (403, 402, 406, 407), (407, 406, 410, 411), (411, 410, 414, 415), (415, 414, 418, 419), (419, 418, 422, 423), (423, 422, 426, 427), (427, 426, 430, 431), (431, 430, 434, 435), (435, 434, 438, 439), (439, 438, 442, 443), (443, 442, 446, 447), (447, 446, 450, 451), (451, 450, 454, 455), (455, 454, 458, 459), (459, 458, 462, 463), (463, 462, 466, 467), (467, 466, 470, 471), (471, 470, 474, 475), (475, 474, 478, 479), (479, 478, 482, 483), (485, 486, 487, 488, 489, 490, 491, 492, 493, 494, 495, 496, 497, 498, 499, 500, 501, 502, 503, 504, 505, 506, 507, 508, 509, 510, 511, 512, 513, 514, 515, 484), (516, 517, 519, 518), (518, 519, 521, 520), (520, 521, 523, 522), (522, 523, 525, 524), (524, 525, 527, 526), (526, 527, 529, 528), (528, 529, 531, 530), (530, 531, 533, 532), (532, 533, 535, 534), (534, 535, 537, 536), (536, 537, 539, 538), (538, 539, 541, 540), (540, 541, 543, 542), (542, 543, 545, 544), (544, 545, 547, 546), (546, 547, 549, 548), (548, 549, 551, 550), (550, 551, 553, 552), (552, 553, 555, 554), (554, 555, 557, 556), (556, 557, 559, 558), (558, 559, 561, 560), (560, 561, 563, 562), (562, 563, 565, 564), (564, 565, 567, 566), (566, 567, 569, 568), (568, 569, 571, 570), (570, 571, 573, 572), (572, 573, 575, 574), (574, 575, 577, 576), (519, 517, 579, 577, 575, 573, 571, 569, 567, 565, 563, 561, 559, 557, 555, 553, 551, 549, 547, 545, 543, 541, 539, 537, 535, 533, 531, 529, 527, 525, 523, 521), (576, 577, 579, 578), (578, 579, 517, 516), (516, 518, 520, 522, 524, 526, 528, 530, 532, 593, 591, 594, 608, 606, 592, 610, 611, 581, 582, 583, 597, 596, 598, 609, 605, 603, 564, 566, 568, 570, 572, 574, 576, 578), (599, 493, 492, 593), (601, 496, 495, 580), (580, 495, 494, 602), (605, 509, 508, 603), (591, 491, 490, 594), (593, 492, 491, 591), (608, 489, 488, 606), (581, 484, 515, 582), (588, 501, 500, 589), (598, 511, 510, 609), (589, 500, 499, 595), (582, 515, 514, 583), (606, 488, 487, 592), (604, 503, 502, 590), (592, 487, 486, 610), (600, 497, 496, 601), (597, 513, 512, 596), (609, 510, 509, 605), (607, 498, 497, 600), (587, 504, 503, 604), (584, 506, 505, 585), (611, 485, 484, 581), (594, 490, 489, 608), (603, 508, 507, 586), (602, 494, 493, 599), (590, 502, 501, 588), (583, 514, 513, 597), (610, 486, 485, 611), (595, 499, 498, 607), (586, 507, 506, 584), (596, 512, 511, 598), (564, 603, 586, 584, 585, 587, 604, 590, 588, 589, 595, 607, 600, 601, 580, 602, 599, 593, 532, 534, 536, 538, 540, 542, 544, 546, 548, 550, 552, 554, 556, 558, 560, 562), (585, 505, 504, 587), (612, 613, 615, 614), (614, 615, 617, 616), (616, 617, 619, 618), (618, 619, 621, 620), (620, 621, 623, 622), (622, 623, 625, 624), (624, 625, 627, 626), (626, 627, 629, 628), (628, 629, 631, 630), (630, 631, 633, 632), (632, 633, 635, 634), (634, 635, 637, 636), (636, 637, 639, 638), (638, 639, 641, 640), (640, 641, 643, 642), (642, 643, 645, 644), (644, 645, 647, 646), (646, 647, 649, 648), (648, 649, 651, 650), (650, 651, 653, 652), (652, 653, 655, 654), (654, 655, 657, 656), (656, 657, 659, 658), (658, 659, 661, 660), (660, 661, 663, 662), (662, 663, 665, 664), (664, 665, 667, 666), (666, 667, 669, 668), (668, 669, 671, 670), (670, 671, 673, 672), (615, 613, 675, 673, 671, 669, 667, 665, 663, 661, 659, 657, 655, 653, 651, 649, 647, 645, 643, 641, 639, 637, 635, 633, 631, 629, 627, 625, 623, 621, 619, 617), (672, 673, 675, 674), (674, 675, 613, 612), (612, 614, 616, 618, 620, 622, 624, 626, 628, 630, 632, 634, 636, 638, 640, 642, 644, 646, 648, 650, 652, 654, 656, 658, 660, 662, 664, 666, 668, 670, 672, 674), (676, 685, 684, 678, 677), (677, 678, 681, 680), (680, 681, 682, 683, 679), (679, 683, 685, 676), (677, 680, 679, 676), (681, 678, 684, 682), (684, 685, 683, 682), (686, 695, 694, 688, 687), (687, 688, 691, 690), (690, 691, 692, 693, 689), (689, 693, 695, 686), (687, 690, 689, 686), (691, 688, 694, 692), (694, 695, 693, 692), (696, 697, 705, 702, 698), (698, 702, 703, 701), (701, 703, 704, 700, 699), (699, 700, 697, 696), (698, 701, 699, 696), (704, 705, 697, 700), (702, 705, 704, 703), (706, 707, 715, 712, 708), (708, 712, 713, 711), (711, 713, 714, 710, 709), (709, 710, 707, 706), (708, 711, 709, 706), (714, 715, 707, 710), (712, 715, 714, 713), (717, 718, 719, 720, 721, 722, 723, 724, 725, 726, 727, 728, 729, 730, 731, 732, 733, 734, 735, 736, 737, 738, 739, 740, 741, 742, 743, 744, 745, 746, 747, 716), (748, 749, 751, 750), (750, 751, 753, 752), (752, 753, 755, 754), (754, 755, 757, 756), (756, 757, 759, 758), (758, 759, 761, 760), (760, 761, 763, 762), (762, 763, 765, 764), (764, 765, 767, 766), (766, 767, 769, 768), (768, 769, 771, 770), (770, 771, 773, 772), (772, 773, 775, 774), (774, 775, 777, 776), (776, 777, 779, 778), (778, 779, 781, 780), (780, 781, 783, 782), (782, 783, 785, 784), (784, 785, 787, 786), (786, 787, 789, 788), (788, 789, 791, 790), (790, 791, 793, 792), (792, 793, 795, 794), (794, 795, 797, 796), (796, 797, 799, 798), (798, 799, 801, 800), (800, 801, 803, 802), (802, 803, 805, 804), (804, 805, 807, 806), (806, 807, 809, 808), (751, 749, 811, 809, 807, 805, 803, 801, 799, 797, 795, 793, 791, 789, 787, 785, 783, 781, 779, 777, 775, 773, 771, 769, 767, 765, 763, 761, 759, 757, 755, 753), (808, 809, 811, 810), (810, 811, 749, 748), (748, 750, 752, 754, 756, 758, 760, 762, 764, 825, 823, 826, 840, 838, 824, 842, 843, 813, 814, 815, 829, 828, 830, 841, 837, 835, 796, 798, 800, 802, 804, 806, 808, 810), (831, 725, 724, 825), (833, 728, 727, 812), (812, 727, 726, 834), (837, 741, 740, 835), (823, 723, 722, 826), (825, 724, 723, 823), (840, 721, 720, 838), (813, 716, 747, 814), (820, 733, 732, 821), (830, 743, 742, 841), (821, 732, 731, 827), (814, 747, 746, 815), (838, 720, 719, 824), (836, 735, 734, 822), (824, 719, 718, 842), (832, 729, 728, 833), (829, 745, 744, 828), (841, 742, 741, 837), (839, 730, 729, 832), (819, 736, 735, 836), (816, 738, 737, 817), (843, 717, 716, 813), (826, 722, 721, 840), (835, 740, 739, 818), (834, 726, 725, 831), (822, 734, 733, 820), (815, 746, 745, 829), (842, 718, 717, 843), (827, 731, 730, 839), (818, 739, 738, 816), (828, 744, 743, 830), (796, 835, 818, 816, 817, 819, 836, 822, 820, 821, 827, 839, 832, 833, 812, 834, 831, 825, 764, 766, 768, 770, 772, 774, 776, 778, 780, 782, 784, 786, 788, 790, 792, 794), (817, 737, 736, 819), (844, 845, 847, 846), (846, 847, 851, 850), (850, 851, 849, 848), (848, 849, 845, 844), (846, 850, 879, 875, 881, 909, 905, 877, 913, 915, 855, 857, 859, 887, 885, 889, 911, 903, 899), (851, 878, 890, 896, 852, 894, 892, 906, 882, 870, 868, 872, 900, 866, 862, 860, 864, 898, 847, 845, 849), (891, 890, 878, 879), (895, 894, 852, 853), (853, 852, 896, 897), (903, 902, 898, 899), (875, 874, 880, 881), (879, 878, 874, 875), (909, 908, 904, 905), (855, 854, 856, 857), (869, 868, 870, 871), (889, 888, 910, 911), (871, 870, 882, 883), (857, 856, 858, 859), (905, 904, 876, 877), (901, 900, 872, 873), (877, 876, 912, 913), (893, 892, 894, 895), (887, 886, 884, 885), (911, 910, 902, 903), (865, 861, 863, 867, 901, 873, 869, 871, 883, 907, 893, 895, 853, 897, 891, 879, 850, 848, 844, 846, 899), (907, 906, 892, 893), (867, 866, 900, 901), (861, 860, 862, 863), (915, 914, 854, 855), (881, 880, 908, 909), (899, 898, 864, 865), (897, 896, 890, 891), (873, 872, 868, 869), (859, 858, 886, 887), (913, 912, 914, 915), (883, 882, 906, 907), (865, 864, 860, 861), (885, 884, 888, 889), (847, 898, 902, 910, 888, 884, 886, 858, 856, 854, 914, 912, 876, 904, 908, 880, 874, 878, 851), (863, 862, 866, 867), (916, 917, 919, 918), (918, 919, 921, 920), (920, 921, 923, 922), (922, 923, 925, 924), (924, 925, 927, 926), (926, 927, 929, 928), (928, 929, 931, 930), (930, 931, 933, 932), (932, 933, 935, 934), (934, 935, 937, 936), (936, 937, 939, 938), (938, 939, 941, 940), (940, 941, 943, 942), (942, 943, 945, 944), (944, 945, 947, 946), (946, 947, 949, 948), (948, 949, 951, 950), (950, 951, 953, 952), (952, 953, 955, 954), (954, 955, 957, 956), (956, 957, 959, 958), (958, 959, 961, 960), (960, 961, 963, 962), (962, 963, 965, 964), (964, 965, 967, 966), (966, 967, 969, 968), (968, 969, 971, 970), (970, 971, 973, 972), (972, 973, 975, 974), (974, 975, 977, 976), (919, 917, 979, 977, 975, 973, 971, 969, 967, 965, 1026, 1030, 1038, 1016, 1012, 1014, 986, 984, 982, 1042, 1040, 1004, 1032, 1036, 1008, 1002, 1006, 933, 931, 929, 927, 925, 923, 921), (976, 977, 979, 978), (978, 979, 917, 916), (916, 918, 920, 922, 924, 926, 928, 930, 932, 1007, 1003, 1009, 1037, 1033, 1005, 1041, 1043, 983, 985, 987, 1015, 1013, 1017, 1039, 1031, 1027, 964, 966, 968, 970, 972, 974, 976, 978), (1019, 1018, 1006, 1007), (1023, 1022, 980, 981), (981, 980, 1024, 1025), (1031, 1030, 1026, 1027), (1003, 1002, 1008, 1009), (1007, 1006, 1002, 1003), (1037, 1036, 1032, 1033), (983, 982, 984, 985), (997, 996, 998, 999), (1017, 1016, 1038, 1039), (999, 998, 1010, 1011), (985, 984, 986, 987), (1033, 1032, 1004, 1005), (1029, 1028, 1000, 1001), (933, 1006, 1018, 1024, 980, 1022, 1020, 1034, 1010, 998, 996, 1000, 1028, 994, 990, 988, 992, 1026, 965, 963, 961, 959, 957, 955, 953, 951, 949, 947, 945, 943, 941, 939, 937, 935), (1005, 1004, 1040, 1041), (1021, 1020, 1022, 1023), (1015, 1014, 1012, 1013), (1039, 1038, 1030, 1031), (1035, 1034, 1020, 1021), (995, 994, 1028, 1029), (989, 988, 990, 991), (1043, 1042, 982, 983), (1009, 1008, 1036, 1037), (1027, 1026, 992, 993), (1025, 1024, 1018, 1019), (1001, 1000, 996, 997), (987, 986, 1014, 1015), (1041, 1040, 1042, 1043), (1011, 1010, 1034, 1035), (993, 992, 988, 989), (1013, 1012, 1016, 1017), (964, 1027, 993, 989, 991, 995, 1029, 1001, 997, 999, 1011, 1035, 1021, 1023, 981, 1025, 1019, 1007, 932, 934, 936, 938, 940, 942, 944, 946, 948, 950, 952, 954, 956, 958, 960, 962), (991, 990, 994, 995)])
me_plane_001.polygons.foreach_set('material_index', [0, 0, 0, 0, 0, 0, 0, 0, 0, 0, 0, 0, 0, 0, 0, 0, 0, 0, 0, 0, 0, 0, 0, 0, 0, 0, 0, 0, 0, 0, 0, 0, 0, 0, 0, 0, 0, 0, 0, 0, 0, 0, 0, 0, 0, 0, 0, 0, 0, 0, 0, 0, 0, 0, 0, 0, 0, 0, 0, 0, 0, 0, 0, 0, 0, 0, 0, 0, 0, 0, 0, 0, 0, 0, 0, 0, 0, 0, 0, 0, 0, 0, 0, 0, 0, 0, 0, 0, 0, 0, 0, 0, 0, 0, 0, 0, 0, 0, 0, 0, 0, 0, 0, 0, 0, 0, 0, 0, 0, 0, 0, 0, 0, 0, 0, 0, 0, 0, 0, 0, 0, 0, 0, 0, 0, 0, 0, 0, 0, 0, 0, 0, 0, 0, 0, 0, 0, 0, 0, 0, 0, 0, 0, 0, 0, 0, 0, 0, 0, 0, 0, 0, 0, 0, 0, 0, 0, 0, 0, 0, 0, 0, 0, 0, 0, 0, 0, 0, 0, 0, 0, 0, 0, 0, 0, 0, 0, 0, 0, 0, 0, 0, 0, 0, 0, 0, 0, 0, 0, 0, 0, 0, 0, 0, 0, 0, 0, 0, 0, 0, 0, 0, 0, 0, 0, 0, 0, 0, 0, 0, 0, 0, 0, 0, 0, 0, 0, 0, 0, 0, 0, 0, 0, 0, 0, 0, 0, 0, 0, 0, 0, 0, 0, 0, 0, 0, 0, 0, 0, 0, 0, 0, 0, 0, 0, 0, 0, 0, 0, 0, 0, 0, 0, 0, 0, 0, 0, 0, 0, 0, 0, 0, 0, 0, 0, 0, 0, 0, 0, 0, 0, 0, 0, 0, 0, 0, 0, 0, 0, 0, 0, 0, 0, 0, 0, 0, 0, 0, 0, 0, 0, 0, 0, 0, 0, 0, 0, 0, 0, 0, 0, 0, 0, 0, 0, 0, 0, 0, 0, 0, 0, 0, 0, 0, 0, 0, 0, 0, 0, 0, 0, 0, 0, 0, 0, 0, 0, 0, 0, 0, 0, 0, 0, 0, 0, 0, 0, 0, 0, 0, 0, 0, 0, 0, 0, 0, 0, 0, 0, 0, 0, 0, 0, 0, 0, 0, 0, 0, 0, 0, 0, 0, 0, 0, 0, 0, 0, 0, 0, 0, 0, 0, 0, 0, 0, 0, 0, 0, 0, 0, 0, 0, 0, 0, 0, 0, 0, 0, 0, 0, 0, 0, 0, 0, 0, 0, 0, 0, 0, 0, 0, 0, 0, 0, 0, 0, 0, 0, 0, 0, 0, 0, 0, 0, 0, 0, 0, 0, 0, 0, 0, 0, 0, 0, 0, 0, 0, 0, 0, 0, 0, 0, 0, 0, 0, 0, 0, 0, 0, 0, 0, 0, 0, 0, 0, 0, 0, 0, 0, 0, 0, 0, 0, 0, 0, 0, 0, 0, 0, 0, 0, 0, 0, 0, 0, 0, 0, 0, 0, 0, 0, 0, 0, 0, 0, 0, 0, 0, 0, 0, 0, 0, 0, 0, 0, 0, 0, 0, 0, 0, 1, 1, 1, 1, 1, 1, 1, 1, 1, 1, 1, 1, 1, 1, 1, 1, 1, 1, 1, 1, 1, 1, 1, 1, 1, 1, 1, 1, 1, 1, 1, 1, 1, 1, 1, 1, 1, 1, 1, 1, 1, 1, 1, 1, 1, 1, 1, 1, 1, 1, 1, 1, 1, 1, 1, 1, 1, 1, 1, 1, 1, 1, 1, 1, 1, 1, 1, 1, 0, 0, 0, 0, 0, 0, 0, 0, 0, 0, 0, 0, 0, 0, 0, 0, 0, 0, 0, 0, 0, 0, 0, 0, 0, 0, 0, 0, 0, 0, 0, 0, 0, 0, 0, 0, 0, 0, 0, 0, 0, 0, 0, 0, 0, 0, 0, 0, 0, 0, 0, 0, 0, 0, 0, 0, 0, 0, 0, 0, 0, 0, 0, 0, 0, 0, 0, 0, 0, 0, 0, 0, 0, 0, 0, 0, 0, 0, 0, 0, 0, 0, 0, 0, 0, 0, 0, 0, 0, 0, 0, 0, 0, 0, 0, 0, 0, 0, 0, 0, 0, 0, 0, 0, 0, 0, 0, 0])
me_plane_001.materials.append(mat_shape_1570)
me_plane_001.materials.append(mat_shape_1336)
me_plane_001.use_remesh_preserve_volume = False
me_plane_001.use_remesh_preserve_attributes = False
me_plane_001.use_mirror_vertex_groups = False
me_plane_001.update()

# ---- objects
ob_plane = bpy.data.objects.new('Plane', me_plane_001)

# ---- transforms, parenting, visibility, modifiers, constraints
ob_plane.location = (0.0, 12.0, 0.1103)
ob_plane.rotation_euler = (0.0, 0.0, 3.142)
ob_plane.lineart.crease_threshold = 0.0

# ---- collection membership
col_collection_1.objects.link(ob_plane)

# ---- scene / render settings (as saved in the file)
scene.frame_start = 1; scene.frame_end = 250; scene.frame_set(0)
scene.render.engine = 'BLENDER_EEVEE_NEXT'
scene.render.resolution_percentage = 50
scene.render.dither_intensity = 0.0
scene.cycles.use_denoising = False
scene.cycles.samples = 128
scene.cycles.sampling_pattern = 'TABULATED_SOBOL'
scene.cycles.use_adaptive_sampling = False
scene.cycles.use_light_tree = False
scene.cycles.blur_glossy = 0.0
scene.cycles.sample_clamp_indirect = 0.0
scene.view_settings.view_transform = 'Standard'
bpy.context.view_layer.update()

# ---- added for rendering (the .blend has no active camera and no usable light): camera, sun
cam_auto = bpy.data.cameras.new('AutoCamera')
cam_auto.lens = 50.0
cam_auto.sensor_width = 36.0
cam_auto.clip_end = 1000.0
ob_auto_camera = bpy.data.objects.new('AutoCamera', cam_auto)
scene.collection.objects.link(ob_auto_camera)
ob_auto_camera.location = (18.2658, -16.2815, 14.7229)
ob_auto_camera.rotation_euler = (1.09748, -7.21219e-08, 0.694738)
scene.camera = ob_auto_camera
light_auto_sun = bpy.data.lights.new('AutoSun', 'SUN')
light_auto_sun.energy = 3.0
light_auto_sun.angle = 0.0523599
ob_auto_sun = bpy.data.objects.new('AutoSun', light_auto_sun)
scene.collection.objects.link(ob_auto_sun)
ob_auto_sun.rotation_euler = (0.872665, 0.174533, 0.523599)
bpy.context.view_layer.update()
